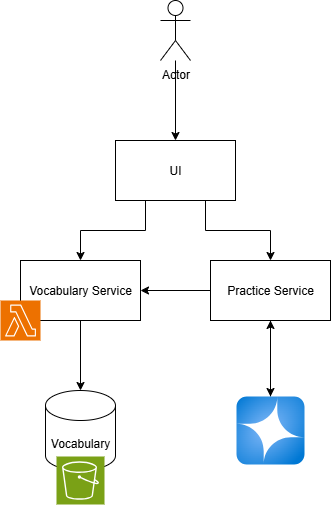

The diagram above was exported from draw.io. Its source (the exported page's mxGraphModel, read from the mxfile embedded in the PNG):
<mxGraphModel dx="1426" dy="841" grid="1" gridSize="10" guides="1" tooltips="1" connect="1" arrows="1" fold="1" page="1" pageScale="1" pageWidth="850" pageHeight="1100" math="0" shadow="0">
  <root>
    <mxCell id="0" />
    <mxCell id="1" parent="0" />
    <mxCell id="tFL3Mt2MvYfrvCpxlpR1-3" value="" style="edgeStyle=orthogonalEdgeStyle;rounded=0;orthogonalLoop=1;jettySize=auto;html=1;" parent="1" source="tFL3Mt2MvYfrvCpxlpR1-1" target="tFL3Mt2MvYfrvCpxlpR1-2" edge="1">
      <mxGeometry relative="1" as="geometry" />
    </mxCell>
    <mxCell id="tFL3Mt2MvYfrvCpxlpR1-1" value="Actor" style="shape=umlActor;verticalLabelPosition=bottom;verticalAlign=top;html=1;outlineConnect=0;" parent="1" vertex="1">
      <mxGeometry x="220" y="70" width="30" height="60" as="geometry" />
    </mxCell>
    <mxCell id="tFL3Mt2MvYfrvCpxlpR1-6" value="" style="edgeStyle=orthogonalEdgeStyle;rounded=0;orthogonalLoop=1;jettySize=auto;html=1;exitX=0.25;exitY=1;exitDx=0;exitDy=0;" parent="1" source="tFL3Mt2MvYfrvCpxlpR1-2" target="tFL3Mt2MvYfrvCpxlpR1-5" edge="1">
      <mxGeometry relative="1" as="geometry" />
    </mxCell>
    <mxCell id="tFL3Mt2MvYfrvCpxlpR1-12" value="" style="edgeStyle=orthogonalEdgeStyle;rounded=0;orthogonalLoop=1;jettySize=auto;html=1;exitX=0.75;exitY=1;exitDx=0;exitDy=0;" parent="1" source="tFL3Mt2MvYfrvCpxlpR1-2" target="tFL3Mt2MvYfrvCpxlpR1-8" edge="1">
      <mxGeometry relative="1" as="geometry" />
    </mxCell>
    <mxCell id="tFL3Mt2MvYfrvCpxlpR1-2" value="UI" style="rounded=0;whiteSpace=wrap;html=1;" parent="1" vertex="1">
      <mxGeometry x="175" y="210" width="120" height="60" as="geometry" />
    </mxCell>
    <mxCell id="tFL3Mt2MvYfrvCpxlpR1-4" value="Vocabulary" style="shape=cylinder3;whiteSpace=wrap;html=1;boundedLbl=1;backgroundOutline=1;size=15;" parent="1" vertex="1">
      <mxGeometry x="105" y="460" width="70" height="80" as="geometry" />
    </mxCell>
    <mxCell id="tFL3Mt2MvYfrvCpxlpR1-7" value="" style="edgeStyle=orthogonalEdgeStyle;rounded=0;orthogonalLoop=1;jettySize=auto;html=1;" parent="1" source="tFL3Mt2MvYfrvCpxlpR1-5" target="tFL3Mt2MvYfrvCpxlpR1-4" edge="1">
      <mxGeometry relative="1" as="geometry" />
    </mxCell>
    <mxCell id="tFL3Mt2MvYfrvCpxlpR1-5" value="Vocabulary Service" style="rounded=0;whiteSpace=wrap;html=1;" parent="1" vertex="1">
      <mxGeometry x="80" y="330" width="120" height="60" as="geometry" />
    </mxCell>
    <mxCell id="tFL3Mt2MvYfrvCpxlpR1-10" value="" style="edgeStyle=orthogonalEdgeStyle;rounded=0;orthogonalLoop=1;jettySize=auto;html=1;" parent="1" source="tFL3Mt2MvYfrvCpxlpR1-8" target="tFL3Mt2MvYfrvCpxlpR1-9" edge="1">
      <mxGeometry relative="1" as="geometry" />
    </mxCell>
    <mxCell id="tFL3Mt2MvYfrvCpxlpR1-13" value="" style="edgeStyle=orthogonalEdgeStyle;rounded=0;orthogonalLoop=1;jettySize=auto;html=1;" parent="1" source="tFL3Mt2MvYfrvCpxlpR1-8" target="tFL3Mt2MvYfrvCpxlpR1-5" edge="1">
      <mxGeometry relative="1" as="geometry" />
    </mxCell>
    <mxCell id="tFL3Mt2MvYfrvCpxlpR1-8" value="Practice Service" style="rounded=0;whiteSpace=wrap;html=1;" parent="1" vertex="1">
      <mxGeometry x="270" y="330" width="120" height="60" as="geometry" />
    </mxCell>
    <mxCell id="tFL3Mt2MvYfrvCpxlpR1-11" value="" style="edgeStyle=orthogonalEdgeStyle;rounded=0;orthogonalLoop=1;jettySize=auto;html=1;" parent="1" source="tFL3Mt2MvYfrvCpxlpR1-9" target="tFL3Mt2MvYfrvCpxlpR1-8" edge="1">
      <mxGeometry relative="1" as="geometry" />
    </mxCell>
    <mxCell id="tFL3Mt2MvYfrvCpxlpR1-9" value="" style="image;aspect=fixed;html=1;points=[];align=center;fontSize=12;image=img/lib/azure2/ai_machine_learning/Azure_OpenAI.svg;" parent="1" vertex="1">
      <mxGeometry x="296" y="466" width="68" height="68" as="geometry" />
    </mxCell>
    <mxCell id="ZI_QXGUOejpz0YLxbSoy-1" value="" style="sketch=0;points=[[0,0,0],[0.25,0,0],[0.5,0,0],[0.75,0,0],[1,0,0],[0,1,0],[0.25,1,0],[0.5,1,0],[0.75,1,0],[1,1,0],[0,0.25,0],[0,0.5,0],[0,0.75,0],[1,0.25,0],[1,0.5,0],[1,0.75,0]];outlineConnect=0;fontColor=#232F3E;fillColor=#ED7100;strokeColor=#ffffff;dashed=0;verticalLabelPosition=bottom;verticalAlign=top;align=center;html=1;fontSize=12;fontStyle=0;aspect=fixed;shape=mxgraph.aws4.resourceIcon;resIcon=mxgraph.aws4.lambda;" vertex="1" parent="1">
      <mxGeometry x="60" y="370" width="40" height="40" as="geometry" />
    </mxCell>
    <mxCell id="ZI_QXGUOejpz0YLxbSoy-2" value="" style="sketch=0;points=[[0,0,0],[0.25,0,0],[0.5,0,0],[0.75,0,0],[1,0,0],[0,1,0],[0.25,1,0],[0.5,1,0],[0.75,1,0],[1,1,0],[0,0.25,0],[0,0.5,0],[0,0.75,0],[1,0.25,0],[1,0.5,0],[1,0.75,0]];outlineConnect=0;fontColor=#232F3E;fillColor=#7AA116;strokeColor=#ffffff;dashed=0;verticalLabelPosition=bottom;verticalAlign=top;align=center;html=1;fontSize=12;fontStyle=0;aspect=fixed;shape=mxgraph.aws4.resourceIcon;resIcon=mxgraph.aws4.s3;" vertex="1" parent="1">
      <mxGeometry x="116" y="526" width="48" height="48" as="geometry" />
    </mxCell>
  </root>
</mxGraphModel>